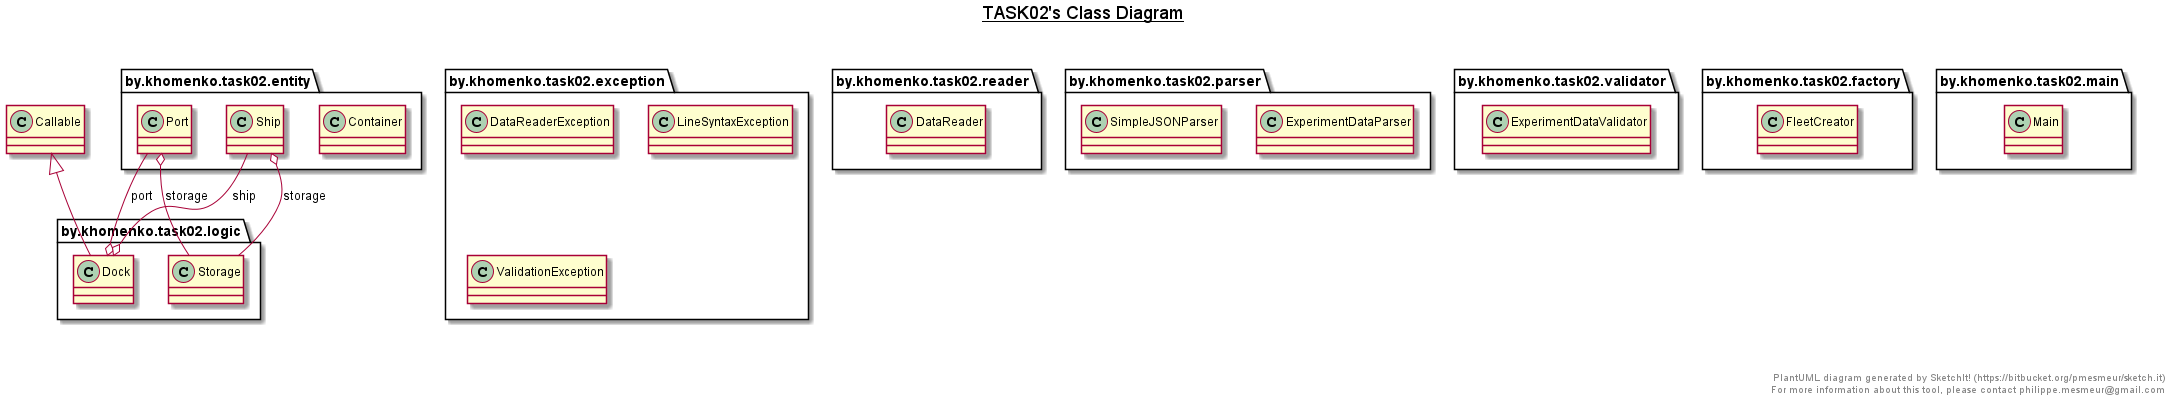

The diagram above was rendered by PlantUML. Its source (embedded in the PNG):
@startuml

title __TASK02's Class Diagram__\n

  package by.khomenko.task02.entity {
    class Container {
    }
  }
  

  package by.khomenko.task02.reader {
    class DataReader {
    }
  }
  

  package by.khomenko.task02.exception {
    class DataReaderException {
    }
  }
  

  package by.khomenko.task02.logic {
    class Dock {
    }
  }
  

  package by.khomenko.task02.parser {
    class ExperimentDataParser {
    }
  }
  

  package by.khomenko.task02.validator {
    class ExperimentDataValidator {
    }
  }
  

  package by.khomenko.task02.factory {
    class FleetCreator {
    }
  }
  

  package by.khomenko.task02.exception {
    class LineSyntaxException {
    }
  }
  

  package by.khomenko.task02.main {
    class Main {
    }
  }
  

  package by.khomenko.task02.entity {
    class Port {
    }
  }


  package by.khomenko.task02.entity {
    class Ship {
    }
  }
  

  package by.khomenko.task02.parser {
    class SimpleJSONParser {
    }
  }
  

  package by.khomenko.task02.logic {
    class Storage {
    }
  }
  

  package by.khomenko.task02.exception {
    class ValidationException {
    }
  }
  

  Dock -up-|> Callable
  Dock o-- Port : port
  Dock o-- Ship : ship
  Port o-- Storage : storage
  Ship o-- Storage : storage


right footer


PlantUML diagram generated by SketchIt! (https://bitbucket.org/pmesmeur/sketch.it)
For more information about this tool, please contact philippe.mesmeur@gmail.com
endfooter

@enduml